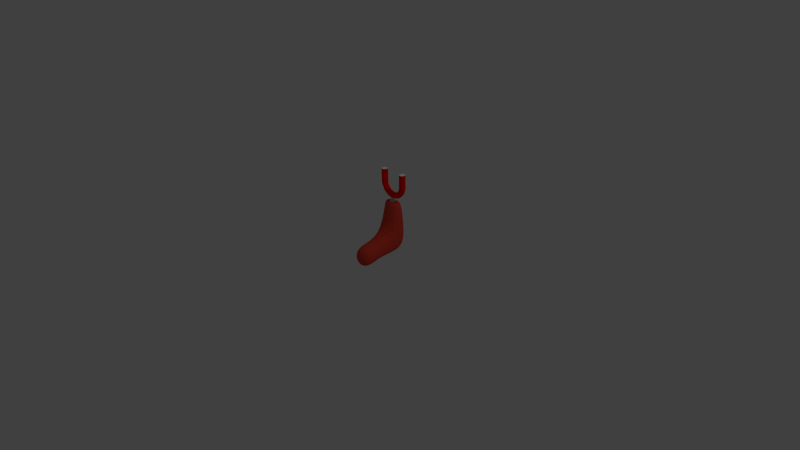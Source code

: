 # Source: MagnetOMat.blend  (saved by Blender 2.72.0; exported with 4.5.12 LTS)
import bpy
from mathutils import Matrix  # noqa: F401  (used for matrix-valued properties, if any)

bpy.ops.wm.read_factory_settings(use_empty=True)
scene = bpy.context.scene
scene.name = 'Scene'

# ---- collections
col_collection_1 = bpy.data.collections.new('Collection 1'); scene.collection.children.link(col_collection_1)

# ---- materials (node trees are filled in below, after node groups)
mat_magnetgrip = bpy.data.materials.new('MagnetGrip')
mat_magnetgrip.alpha_threshold = 0.0
mat_magnetgrip.use_transparent_shadow = False
mat_magnetgrip.diffuse_color = (0.8, 0.06514, 0.03754, 1.0)
mat_magnetgrip.roughness = 0.5
mat_material_001 = bpy.data.materials.new('Material.001')
mat_material_001.alpha_threshold = 0.0
mat_material_001.use_transparent_shadow = False
mat_material_001.diffuse_color = (0.5596, 0.5596, 0.5596, 1.0)
mat_material_001.roughness = 0.5
mat_magnet = bpy.data.materials.new('Magnet')
mat_magnet.alpha_threshold = 0.0
mat_magnet.use_transparent_shadow = False
mat_magnet.diffuse_color = (1.0, 0.0, 0.0, 1.0)
mat_magnet.roughness = 0.5
mat_material_002 = bpy.data.materials.new('Material.002')
mat_material_002.alpha_threshold = 0.0
mat_material_002.use_transparent_shadow = False
mat_material_002.diffuse_color = (1.0, 1.0, 1.0, 1.0)
mat_material_002.roughness = 0.5

# ---- material node trees

# ---- world
world_world = bpy.data.worlds.new('World'); scene.world = world_world
world_world.color = (0.05088, 0.05088, 0.05088)
world_world.use_sun_shadow = False
world_world.sun_shadow_jitter_overblur = 0.0
world_world.cycles.sampling_method = 'MANUAL'
world_world.cycles.sample_map_resolution = 256

# ---- cameras
cam_camera = bpy.data.cameras.new('Camera')
cam_camera.clip_end = 100.0
cam_camera.lens = 35.0
cam_camera.sensor_width = 32.0
cam_camera.sensor_height = 18.0
cam_camera.ortho_scale = 7.314
cam_camera.dof.focus_distance = 0.0
cam_camera.dof.aperture_fstop = 128.0

# ---- lights
light_lamp = bpy.data.lights.new('Lamp', 'POINT')
light_lamp.transmission_factor = 0.0
light_lamp.cutoff_distance = 30.0
light_lamp.energy = 100.0
light_lamp.shadow_buffer_clip_start = 1.001
light_lamp.shadow_soft_size = 0.1
light_lamp.shadow_maximum_resolution = 0.006
light_lamp.use_absolute_resolution = True
light_lamp.cycles.use_multiple_importance_sampling = False

# ---- meshes
me_cube = bpy.data.meshes.new('Cube')
me_cube.from_pydata([(0.1681, -0.2561, 0.1681), (-0.1681, -0.2561, 0.1681), (-0.1681, -0.2561, -0.1681), (0.1681, -0.2561, -0.1681), (0.1681, 0.2308, 0.265), (-0.1681, 0.2308, 0.265), (-0.1681, 0.2308, -0.07126), (0.1681, 0.2308, -0.07126), (0.1681, 0.4695, 0.3143), (-0.1681, 0.4695, 0.3143), (-0.1681, 0.4695, -0.02194), (0.1681, 0.4695, -0.02194), (0.1268, 0.2573, 0.707), (-0.1268, 0.2573, 0.707), (0.1268, 0.4392, 0.6804), (-0.1268, 0.4392, 0.6804), (0.0308, 0.3189, 0.6032), (-0.0308, 0.3189, 0.6032), (0.0308, 0.3776, 0.5946), (-0.0308, 0.3776, 0.5946), (0.0308, 0.3195, 0.7192), (-0.0308, 0.3195, 0.7192), (0.0308, 0.3781, 0.7106), (-0.0308, 0.3781, 0.7106), (0.1298, -0.01597, 0.1732), (-0.1298, -0.01597, 0.1732), (-0.1298, -0.01597, -0.05708), (0.1298, -0.01597, -0.05708)], [], [(0, 1, 2, 3), (7, 6, 10, 11), (24, 4, 5, 25), (25, 5, 6, 26), (26, 6, 7, 27), (24, 0, 3, 27), (8, 11, 10, 9), (6, 5, 9, 10), (4, 7, 11, 8), (4, 8, 14, 12), (16, 18, 22, 20), (9, 5, 13, 15), (8, 9, 15, 14), (5, 4, 12, 13), (16, 17, 13, 12), (19, 18, 14, 15), (17, 19, 15, 13), (18, 16, 12, 14), (21, 20, 22, 23), (19, 17, 21, 23), (18, 19, 23, 22), (17, 16, 20, 21), (0, 24, 25, 1), (1, 25, 26, 2), (2, 26, 27, 3), (4, 24, 27, 7)])
me_cube.polygons.foreach_set('material_index', [0, 0, 0, 0, 0, 0, 0, 0, 0, 0, 1, 0, 0, 0, 0, 0, 0, 0, 1, 1, 1, 1, 0, 0, 0, 0])
me_cube.materials.append(mat_magnetgrip)
me_cube.materials.append(mat_material_001)
me_cube.use_remesh_preserve_volume = False
me_cube.use_remesh_preserve_attributes = False
me_cube.use_mirror_vertex_groups = False
me_cube.update()
me_torus = bpy.data.meshes.new('Torus')
me_torus.from_pydata([(-0.14, 0.671, -2.396e-10), (-0.14, 0.653, 0.0671), (-0.14, 0.6039, 0.1162), (-0.14, 0.5368, 0.1342), (-0.14, 0.4697, 0.1162), (-0.14, 0.4206, 0.0671), (-0.14, 0.4026, -2.396e-10), (-0.14, 0.4206, -0.0671), (-0.14, 0.4697, -0.1162), (-0.14, 0.5368, -0.1342), (-0.14, 0.6039, -0.1162), (-0.14, 0.653, -0.0671), (-0.6446, 0.6653, -2.396e-10), (-0.6422, 0.6475, 0.0671), (-0.6358, 0.5988, 0.1162), (-0.6271, 0.5322, 0.1342), (-0.6183, 0.4657, 0.1162), (-0.6119, 0.417, 0.0671), (-0.6095, 0.3992, -2.396e-10), (-0.6119, 0.417, -0.0671), (-0.6183, 0.4657, -0.1162), (-0.6271, 0.5322, -0.1342), (-0.6358, 0.5988, -0.1162), (-0.6422, 0.6475, -0.0671), (-0.7307, 0.6482, -2.396e-10), (-0.726, 0.6308, 0.0671), (-0.7133, 0.5833, 0.1162), (-0.6959, 0.5185, 0.1342), (-0.6786, 0.4537, 0.1162), (-0.6659, 0.4063, 0.0671), (-0.6612, 0.3889, -2.396e-10), (-0.6659, 0.4063, -0.0671), (-0.6786, 0.4537, -0.1162), (-0.6959, 0.5185, -0.1342), (-0.7133, 0.5833, -0.1162), (-0.726, 0.6308, -0.0671), (-0.8138, 0.6199, -2.396e-10), (-0.8069, 0.6033, 0.0671), (-0.7881, 0.558, 0.1162), (-0.7624, 0.496, 0.1342), (-0.7368, 0.434, 0.1162), (-0.718, 0.3886, 0.0671), (-0.7111, 0.372, -2.396e-10), (-0.718, 0.3886, -0.0671), (-0.7368, 0.434, -0.1162), (-0.7624, 0.496, -0.1342), (-0.7881, 0.558, -0.1162), (-0.8069, 0.6033, -0.0671), (-0.8925, 0.5811, -2.396e-10), (-0.8835, 0.5656, 0.0671), (-0.859, 0.523, 0.1162), (-0.8254, 0.4649, 0.1342), (-0.7919, 0.4068, 0.1162), (-0.7673, 0.3642, 0.0671), (-0.7583, 0.3487, -2.396e-10), (-0.7673, 0.3642, -0.0671), (-0.7919, 0.4068, -0.1162), (-0.8254, 0.4649, -0.1342), (-0.859, 0.523, -0.1162), (-0.8835, 0.5656, -0.0671), (-0.9655, 0.5324, -2.396e-10), (-0.9545, 0.5181, 0.0671), (-0.9246, 0.4791, 0.1162), (-0.8838, 0.4259, 0.1342), (-0.8429, 0.3727, 0.1162), (-0.813, 0.3337, 0.0671), (-0.8021, 0.3194, -2.396e-10), (-0.813, 0.3337, -0.0671), (-0.8429, 0.3727, -0.1162), (-0.8838, 0.4259, -0.1342), (-0.9246, 0.4791, -0.1162), (-0.9545, 0.5181, -0.0671), (-1.031, 0.4745, -2.396e-10), (-1.019, 0.4618, 0.0671), (-0.984, 0.427, 0.1162), (-0.9366, 0.3796, 0.1342), (-0.8891, 0.3321, 0.1162), (-0.8544, 0.2974, 0.0671), (-0.8417, 0.2847, -2.396e-10), (-0.8544, 0.2974, -0.0671), (-0.8891, 0.3321, -0.1162), (-0.9366, 0.3796, -0.1342), (-0.984, 0.427, -0.1162), (-1.019, 0.4618, -0.0671), (-1.089, 0.4085, -2.396e-10), (-1.075, 0.3976, 0.0671), (-1.036, 0.3676, 0.1162), (-0.9829, 0.3268, 0.1342), (-0.9297, 0.2859, 0.1162), (-0.8907, 0.256, 0.0671), (-0.8764, 0.2451, -2.396e-10), (-0.8907, 0.256, -0.0671), (-0.9297, 0.2859, -0.1162), (-0.9829, 0.3268, -0.1342), (-1.036, 0.3676, -0.1162), (-1.075, 0.3976, -0.0671), (-1.138, 0.3355, -2.396e-10), (-1.123, 0.3265, 0.0671), (-1.08, 0.302, 0.1162), (-1.022, 0.2684, 0.1342), (-0.9638, 0.2349, 0.1162), (-0.9212, 0.2103, 0.0671), (-0.9057, 0.2013, -2.396e-10), (-0.9212, 0.2103, -0.0671), (-0.9638, 0.2349, -0.1162), (-1.022, 0.2684, -0.1342), (-1.08, 0.302, -0.1162), (-1.123, 0.3265, -0.0671), (-1.177, 0.2568, -2.396e-10), (-1.16, 0.2499, 0.0671), (-1.115, 0.2311, 0.1162), (-1.053, 0.2054, 0.1342), (-0.991, 0.1798, 0.1162), (-0.9456, 0.161, 0.0671), (-0.929, 0.1541, -2.396e-10), (-0.9456, 0.161, -0.0671), (-0.991, 0.1798, -0.1162), (-1.053, 0.2054, -0.1342), (-1.115, 0.2311, -0.1162), (-1.16, 0.2499, -0.0671), (-1.205, 0.1737, -2.396e-10), (-1.188, 0.169, 0.0671), (-1.14, 0.1563, 0.1162), (-1.076, 0.1389, 0.1342), (-1.011, 0.1216, 0.1162), (-0.9633, 0.1089, 0.0671), (-0.9459, 0.1042, -2.396e-10), (-0.9633, 0.1089, -0.0671), (-1.011, 0.1216, -0.1162), (-1.076, 0.1389, -0.1342), (-1.14, 0.1563, -0.1162), (-1.188, 0.169, -0.0671), (-1.222, 0.08759, -2.396e-10), (-1.204, 0.08524, 0.0671), (-1.156, 0.07883, 0.1162), (-1.089, 0.07007, 0.1342), (-1.023, 0.06131, 0.1162), (-0.974, 0.0549, 0.0671), (-0.9562, 0.05255, -2.396e-10), (-0.974, 0.0549, -0.0671), (-1.023, 0.06131, -0.1162), (-1.089, 0.07007, -0.1342), (-1.156, 0.07883, -0.1162), (-1.204, 0.08524, -0.0671), (-1.228, 8.854e-08, -2.396e-10), (-1.21, 8.696e-08, 0.0671), (-1.161, 8.267e-08, 0.1162), (-1.094, 7.68e-08, 0.1342), (-1.027, 7.094e-08, 0.1162), (-0.9776, 6.664e-08, 0.0671), (-0.9596, 6.507e-08, -2.396e-10), (-0.9776, 6.664e-08, -0.0671), (-1.027, 7.094e-08, -0.1162), (-1.094, 7.68e-08, -0.1342), (-1.161, 8.267e-08, -0.1162), (-1.21, 8.696e-08, -0.0671), (-1.222, -0.08759, -2.396e-10), (-1.204, -0.08524, 0.0671), (-1.156, -0.07883, 0.1162), (-1.089, -0.07007, 0.1342), (-1.023, -0.06131, 0.1162), (-0.974, -0.0549, 0.0671), (-0.9562, -0.05255, -2.396e-10), (-0.974, -0.0549, -0.0671), (-1.023, -0.06131, -0.1162), (-1.089, -0.07007, -0.1342), (-1.156, -0.07883, -0.1162), (-1.204, -0.08524, -0.0671), (-1.205, -0.1737, -2.396e-10), (-1.188, -0.169, 0.0671), (-1.14, -0.1563, 0.1162), (-1.076, -0.1389, 0.1342), (-1.011, -0.1216, 0.1162), (-0.9633, -0.1089, 0.0671), (-0.9459, -0.1042, -2.396e-10), (-0.9633, -0.1089, -0.0671), (-1.011, -0.1216, -0.1162), (-1.076, -0.1389, -0.1342), (-1.14, -0.1563, -0.1162), (-1.188, -0.169, -0.0671), (-1.177, -0.2568, -2.396e-10), (-1.16, -0.2499, 0.0671), (-1.115, -0.2311, 0.1162), (-1.053, -0.2054, 0.1342), (-0.991, -0.1798, 0.1162), (-0.9456, -0.161, 0.0671), (-0.929, -0.1541, -2.396e-10), (-0.9456, -0.161, -0.0671), (-0.991, -0.1798, -0.1162), (-1.053, -0.2054, -0.1342), (-1.115, -0.2311, -0.1162), (-1.16, -0.2499, -0.0671), (-1.138, -0.3355, -2.396e-10), (-1.123, -0.3265, 0.0671), (-1.08, -0.302, 0.1162), (-1.022, -0.2684, 0.1342), (-0.9638, -0.2349, 0.1162), (-0.9212, -0.2103, 0.0671), (-0.9057, -0.2013, -2.396e-10), (-0.9212, -0.2103, -0.0671), (-0.9638, -0.2349, -0.1162), (-1.022, -0.2684, -0.1342), (-1.08, -0.302, -0.1162), (-1.123, -0.3265, -0.0671), (-1.089, -0.4085, -2.396e-10), (-1.075, -0.3976, 0.0671), (-1.036, -0.3676, 0.1162), (-0.9829, -0.3268, 0.1342), (-0.9297, -0.2859, 0.1162), (-0.8907, -0.256, 0.0671), (-0.8764, -0.2451, -2.396e-10), (-0.8907, -0.256, -0.0671), (-0.9297, -0.2859, -0.1162), (-0.9829, -0.3268, -0.1342), (-1.036, -0.3676, -0.1162), (-1.075, -0.3976, -0.0671), (-1.031, -0.4745, -2.396e-10), (-1.019, -0.4618, 0.0671), (-0.984, -0.427, 0.1162), (-0.9366, -0.3796, 0.1342), (-0.8891, -0.3321, 0.1162), (-0.8544, -0.2974, 0.0671), (-0.8417, -0.2847, -2.396e-10), (-0.8544, -0.2974, -0.0671), (-0.8891, -0.3321, -0.1162), (-0.9366, -0.3796, -0.1342), (-0.984, -0.427, -0.1162), (-1.019, -0.4618, -0.0671), (-0.9655, -0.5324, -2.396e-10), (-0.9545, -0.5181, 0.0671), (-0.9246, -0.4791, 0.1162), (-0.8838, -0.4259, 0.1342), (-0.8429, -0.3727, 0.1162), (-0.813, -0.3337, 0.0671), (-0.8021, -0.3194, -2.396e-10), (-0.813, -0.3337, -0.0671), (-0.8429, -0.3727, -0.1162), (-0.8838, -0.4259, -0.1342), (-0.9246, -0.4791, -0.1162), (-0.9545, -0.5181, -0.0671), (-0.8925, -0.5811, -2.396e-10), (-0.8835, -0.5656, 0.0671), (-0.859, -0.523, 0.1162), (-0.8254, -0.4649, 0.1342), (-0.7919, -0.4068, 0.1162), (-0.7673, -0.3642, 0.0671), (-0.7583, -0.3487, -2.396e-10), (-0.7673, -0.3642, -0.0671), (-0.7919, -0.4068, -0.1162), (-0.8254, -0.4649, -0.1342), (-0.859, -0.523, -0.1162), (-0.8835, -0.5656, -0.0671), (-0.8138, -0.6199, -2.396e-10), (-0.8069, -0.6033, 0.0671), (-0.7881, -0.558, 0.1162), (-0.7624, -0.496, 0.1342), (-0.7368, -0.434, 0.1162), (-0.718, -0.3886, 0.0671), (-0.7111, -0.372, -2.396e-10), (-0.718, -0.3886, -0.0671), (-0.7368, -0.434, -0.1162), (-0.7624, -0.496, -0.1342), (-0.7881, -0.558, -0.1162), (-0.8069, -0.6033, -0.0671), (-0.7307, -0.6482, -2.396e-10), (-0.726, -0.6308, 0.0671), (-0.7133, -0.5833, 0.1162), (-0.6959, -0.5185, 0.1342), (-0.6786, -0.4537, 0.1162), (-0.6659, -0.4063, 0.0671), (-0.6612, -0.3889, -2.396e-10), (-0.6659, -0.4063, -0.0671), (-0.6786, -0.4537, -0.1162), (-0.6959, -0.5185, -0.1342), (-0.7133, -0.5833, -0.1162), (-0.726, -0.6308, -0.0671), (-0.6446, -0.6653, -2.396e-10), (-0.6422, -0.6475, 0.0671), (-0.6358, -0.5988, 0.1162), (-0.6271, -0.5322, 0.1342), (-0.6183, -0.4657, 0.1162), (-0.6119, -0.417, 0.0671), (-0.6095, -0.3992, -2.396e-10), (-0.6119, -0.417, -0.0671), (-0.6183, -0.4657, -0.1162), (-0.6271, -0.5322, -0.1342), (-0.6358, -0.5988, -0.1162), (-0.6422, -0.6475, -0.0671), (-0.14, -0.671, -2.396e-10), (-0.14, -0.653, 0.0671), (-0.14, -0.6039, 0.1162), (-0.14, -0.5368, 0.1342), (-0.14, -0.4697, 0.1162), (-0.14, -0.4206, 0.0671), (-0.14, -0.4026, -2.396e-10), (-0.14, -0.4206, -0.0671), (-0.14, -0.4697, -0.1162), (-0.14, -0.5368, -0.1342), (-0.14, -0.6039, -0.1162), (-0.14, -0.653, -0.0671), (-0.01, -0.653, -0.0671), (-0.01, -0.6039, -0.1162), (-0.01, -0.5368, -0.1342), (-0.01, -0.4697, -0.1162), (-0.01, -0.4206, -0.0671), (-0.01, -0.4026, -2.396e-10), (-0.01, -0.4206, 0.0671), (-0.01, -0.4697, 0.1162), (-0.01, -0.5368, 0.1342), (-0.01, -0.6039, 0.1162), (-0.01, -0.653, 0.0671), (-0.01, -0.671, -2.396e-10), (-0.01, 0.671, -2.397e-10), (-0.01, 0.653, 0.0671), (-0.01, 0.6039, 0.1162), (-0.01, 0.5368, 0.1342), (-0.01, 0.4697, 0.1162), (-0.01, 0.4206, 0.0671), (-0.01, 0.4026, -2.397e-10), (-0.01, 0.4206, -0.0671), (-0.01, 0.4697, -0.1162), (-0.01, 0.5368, -0.1342), (-0.01, 0.6039, -0.1162), (-0.01, 0.653, -0.0671)], [], [(0, 12, 13, 1), (1, 13, 14, 2), (2, 14, 15, 3), (3, 15, 16, 4), (4, 16, 17, 5), (5, 17, 18, 6), (6, 18, 19, 7), (7, 19, 20, 8), (8, 20, 21, 9), (9, 21, 22, 10), (10, 22, 23, 11), (11, 23, 12, 0), (12, 24, 25, 13), (13, 25, 26, 14), (14, 26, 27, 15), (15, 27, 28, 16), (16, 28, 29, 17), (17, 29, 30, 18), (18, 30, 31, 19), (19, 31, 32, 20), (20, 32, 33, 21), (21, 33, 34, 22), (22, 34, 35, 23), (23, 35, 24, 12), (24, 36, 37, 25), (25, 37, 38, 26), (26, 38, 39, 27), (27, 39, 40, 28), (28, 40, 41, 29), (29, 41, 42, 30), (30, 42, 43, 31), (31, 43, 44, 32), (32, 44, 45, 33), (33, 45, 46, 34), (34, 46, 47, 35), (35, 47, 36, 24), (36, 48, 49, 37), (37, 49, 50, 38), (38, 50, 51, 39), (39, 51, 52, 40), (40, 52, 53, 41), (41, 53, 54, 42), (42, 54, 55, 43), (43, 55, 56, 44), (44, 56, 57, 45), (45, 57, 58, 46), (46, 58, 59, 47), (47, 59, 48, 36), (48, 60, 61, 49), (49, 61, 62, 50), (50, 62, 63, 51), (51, 63, 64, 52), (52, 64, 65, 53), (53, 65, 66, 54), (54, 66, 67, 55), (55, 67, 68, 56), (56, 68, 69, 57), (57, 69, 70, 58), (58, 70, 71, 59), (59, 71, 60, 48), (60, 72, 73, 61), (61, 73, 74, 62), (62, 74, 75, 63), (63, 75, 76, 64), (64, 76, 77, 65), (65, 77, 78, 66), (66, 78, 79, 67), (67, 79, 80, 68), (68, 80, 81, 69), (69, 81, 82, 70), (70, 82, 83, 71), (71, 83, 72, 60), (72, 84, 85, 73), (73, 85, 86, 74), (74, 86, 87, 75), (75, 87, 88, 76), (76, 88, 89, 77), (77, 89, 90, 78), (78, 90, 91, 79), (79, 91, 92, 80), (80, 92, 93, 81), (81, 93, 94, 82), (82, 94, 95, 83), (83, 95, 84, 72), (84, 96, 97, 85), (85, 97, 98, 86), (86, 98, 99, 87), (87, 99, 100, 88), (88, 100, 101, 89), (89, 101, 102, 90), (90, 102, 103, 91), (91, 103, 104, 92), (92, 104, 105, 93), (93, 105, 106, 94), (94, 106, 107, 95), (95, 107, 96, 84), (96, 108, 109, 97), (97, 109, 110, 98), (98, 110, 111, 99), (99, 111, 112, 100), (100, 112, 113, 101), (101, 113, 114, 102), (102, 114, 115, 103), (103, 115, 116, 104), (104, 116, 117, 105), (105, 117, 118, 106), (106, 118, 119, 107), (107, 119, 108, 96), (108, 120, 121, 109), (109, 121, 122, 110), (110, 122, 123, 111), (111, 123, 124, 112), (112, 124, 125, 113), (113, 125, 126, 114), (114, 126, 127, 115), (115, 127, 128, 116), (116, 128, 129, 117), (117, 129, 130, 118), (118, 130, 131, 119), (119, 131, 120, 108), (120, 132, 133, 121), (121, 133, 134, 122), (122, 134, 135, 123), (123, 135, 136, 124), (124, 136, 137, 125), (125, 137, 138, 126), (126, 138, 139, 127), (127, 139, 140, 128), (128, 140, 141, 129), (129, 141, 142, 130), (130, 142, 143, 131), (131, 143, 132, 120), (132, 144, 145, 133), (133, 145, 146, 134), (134, 146, 147, 135), (135, 147, 148, 136), (136, 148, 149, 137), (137, 149, 150, 138), (138, 150, 151, 139), (139, 151, 152, 140), (140, 152, 153, 141), (141, 153, 154, 142), (142, 154, 155, 143), (143, 155, 144, 132), (144, 156, 157, 145), (145, 157, 158, 146), (146, 158, 159, 147), (147, 159, 160, 148), (148, 160, 161, 149), (149, 161, 162, 150), (150, 162, 163, 151), (151, 163, 164, 152), (152, 164, 165, 153), (153, 165, 166, 154), (154, 166, 167, 155), (155, 167, 156, 144), (156, 168, 169, 157), (157, 169, 170, 158), (158, 170, 171, 159), (159, 171, 172, 160), (160, 172, 173, 161), (161, 173, 174, 162), (162, 174, 175, 163), (163, 175, 176, 164), (164, 176, 177, 165), (165, 177, 178, 166), (166, 178, 179, 167), (167, 179, 168, 156), (168, 180, 181, 169), (169, 181, 182, 170), (170, 182, 183, 171), (171, 183, 184, 172), (172, 184, 185, 173), (173, 185, 186, 174), (174, 186, 187, 175), (175, 187, 188, 176), (176, 188, 189, 177), (177, 189, 190, 178), (178, 190, 191, 179), (179, 191, 180, 168), (180, 192, 193, 181), (181, 193, 194, 182), (182, 194, 195, 183), (183, 195, 196, 184), (184, 196, 197, 185), (185, 197, 198, 186), (186, 198, 199, 187), (187, 199, 200, 188), (188, 200, 201, 189), (189, 201, 202, 190), (190, 202, 203, 191), (191, 203, 192, 180), (192, 204, 205, 193), (193, 205, 206, 194), (194, 206, 207, 195), (195, 207, 208, 196), (196, 208, 209, 197), (197, 209, 210, 198), (198, 210, 211, 199), (199, 211, 212, 200), (200, 212, 213, 201), (201, 213, 214, 202), (202, 214, 215, 203), (203, 215, 204, 192), (204, 216, 217, 205), (205, 217, 218, 206), (206, 218, 219, 207), (207, 219, 220, 208), (208, 220, 221, 209), (209, 221, 222, 210), (210, 222, 223, 211), (211, 223, 224, 212), (212, 224, 225, 213), (213, 225, 226, 214), (214, 226, 227, 215), (215, 227, 216, 204), (216, 228, 229, 217), (217, 229, 230, 218), (218, 230, 231, 219), (219, 231, 232, 220), (220, 232, 233, 221), (221, 233, 234, 222), (222, 234, 235, 223), (223, 235, 236, 224), (224, 236, 237, 225), (225, 237, 238, 226), (226, 238, 239, 227), (227, 239, 228, 216), (228, 240, 241, 229), (229, 241, 242, 230), (230, 242, 243, 231), (231, 243, 244, 232), (232, 244, 245, 233), (233, 245, 246, 234), (234, 246, 247, 235), (235, 247, 248, 236), (236, 248, 249, 237), (237, 249, 250, 238), (238, 250, 251, 239), (239, 251, 240, 228), (240, 252, 253, 241), (241, 253, 254, 242), (242, 254, 255, 243), (243, 255, 256, 244), (244, 256, 257, 245), (245, 257, 258, 246), (246, 258, 259, 247), (247, 259, 260, 248), (248, 260, 261, 249), (249, 261, 262, 250), (250, 262, 263, 251), (251, 263, 252, 240), (252, 264, 265, 253), (253, 265, 266, 254), (254, 266, 267, 255), (255, 267, 268, 256), (256, 268, 269, 257), (257, 269, 270, 258), (258, 270, 271, 259), (259, 271, 272, 260), (260, 272, 273, 261), (261, 273, 274, 262), (262, 274, 275, 263), (263, 275, 264, 252), (264, 276, 277, 265), (265, 277, 278, 266), (266, 278, 279, 267), (267, 279, 280, 268), (268, 280, 281, 269), (269, 281, 282, 270), (270, 282, 283, 271), (271, 283, 284, 272), (272, 284, 285, 273), (273, 285, 286, 274), (274, 286, 287, 275), (275, 287, 276, 264), (276, 288, 289, 277), (277, 289, 290, 278), (278, 290, 291, 279), (279, 291, 292, 280), (280, 292, 293, 281), (281, 293, 294, 282), (282, 294, 295, 283), (283, 295, 296, 284), (284, 296, 297, 285), (285, 297, 298, 286), (286, 298, 299, 287), (287, 299, 288, 276), (11, 0, 312, 323), (6, 7, 319, 318), (9, 10, 322, 321), (3, 4, 316, 315), (2, 3, 315, 314), (289, 288, 311, 310), (294, 293, 306, 305), (299, 298, 301, 300), (288, 299, 300, 311), (295, 294, 305, 304), (293, 292, 307, 306), (310, 311, 300, 309), (301, 302, 303, 300), (306, 303, 304, 305), (306, 307, 308, 309), (306, 309, 300, 303), (298, 297, 302, 301), (291, 290, 309, 308), (292, 291, 308, 307), (297, 296, 303, 302), (290, 289, 310, 309), (296, 295, 304, 303), (320, 321, 322, 319), (322, 323, 312, 313), (313, 314, 315, 316), (319, 316, 317, 318), (319, 322, 313, 316), (7, 8, 320, 319), (8, 9, 321, 320), (5, 6, 318, 317), (10, 11, 323, 322), (4, 5, 317, 316), (1, 2, 314, 313), (0, 1, 313, 312)])
me_torus.polygons.foreach_set('material_index', [0, 0, 0, 0, 0, 0, 0, 0, 0, 0, 0, 0, 0, 0, 0, 0, 0, 0, 0, 0, 0, 0, 0, 0, 0, 0, 0, 0, 0, 0, 0, 0, 0, 0, 0, 0, 0, 0, 0, 0, 0, 0, 0, 0, 0, 0, 0, 0, 0, 0, 0, 0, 0, 0, 0, 0, 0, 0, 0, 0, 0, 0, 0, 0, 0, 0, 0, 0, 0, 0, 0, 0, 0, 0, 0, 0, 0, 0, 0, 0, 0, 0, 0, 0, 0, 0, 0, 0, 0, 0, 0, 0, 0, 0, 0, 0, 0, 0, 0, 0, 0, 0, 0, 0, 0, 0, 0, 0, 0, 0, 0, 0, 0, 0, 0, 0, 0, 0, 0, 0, 0, 0, 0, 0, 0, 0, 0, 0, 0, 0, 0, 0, 0, 0, 0, 0, 0, 0, 0, 0, 0, 0, 0, 0, 0, 0, 0, 0, 0, 0, 0, 0, 0, 0, 0, 0, 0, 0, 0, 0, 0, 0, 0, 0, 0, 0, 0, 0, 0, 0, 0, 0, 0, 0, 0, 0, 0, 0, 0, 0, 0, 0, 0, 0, 0, 0, 0, 0, 0, 0, 0, 0, 0, 0, 0, 0, 0, 0, 0, 0, 0, 0, 0, 0, 0, 0, 0, 0, 0, 0, 0, 0, 0, 0, 0, 0, 0, 0, 0, 0, 0, 0, 0, 0, 0, 0, 0, 0, 0, 0, 0, 0, 0, 0, 0, 0, 0, 0, 0, 0, 0, 0, 0, 0, 0, 0, 0, 0, 0, 0, 0, 0, 0, 0, 0, 0, 0, 0, 0, 0, 0, 0, 0, 0, 0, 0, 0, 0, 0, 0, 0, 0, 0, 0, 0, 0, 0, 0, 0, 0, 0, 0, 0, 0, 0, 0, 0, 0, 1, 1, 1, 1, 1, 1, 1, 1, 1, 1, 1, 1, 1, 1, 1, 1, 1, 1, 1, 1, 1, 1, 1, 1, 1, 1, 1, 1, 1, 1, 1, 1, 1, 1])
me_torus.materials.append(mat_magnet)
me_torus.materials.append(mat_material_002)
me_torus.use_remesh_preserve_volume = False
me_torus.use_remesh_preserve_attributes = False
me_torus.use_mirror_vertex_groups = False
me_torus.update()

# ---- objects
ob_magnetotron = bpy.data.objects.new('MagnetOTron', me_cube)
ob_magnet = bpy.data.objects.new('Magnet', me_torus)
ob_lamp = bpy.data.objects.new('Lamp', light_lamp)
ob_camera = bpy.data.objects.new('Camera', cam_camera)

# ---- transforms, parenting, visibility, modifiers, constraints
ob_magnetotron.location = (0.0, 0.0, 0.0)
ob_magnetotron.lock_rotations_4d = False
ob_magnetotron.empty_display_type = 'ARROWS'
ob_magnetotron.lineart.crease_threshold = 0.0
_m = ob_magnetotron.modifiers.new('Subsurf', 'SUBSURF')
_m.uv_smooth = 'PRESERVE_CORNERS'
_m.quality = 2
_m.show_only_control_edges = False
_m = ob_magnetotron.modifiers.new('Decimate', 'DECIMATE')
_m.ratio = 0.6651
_m.use_collapse_triangulate = True
ob_magnet.parent = ob_magnetotron
ob_magnet.location = (0.01265, 0.3546, 1.052)
ob_magnet.rotation_euler = (-1.571, -1.571, 0.0)
ob_magnet.scale = (0.3, 0.3, 0.3)
ob_magnet.lineart.crease_threshold = 0.0
_m = ob_magnet.modifiers.new('Decimate', 'DECIMATE')
_m.ratio = 0.211
_m.use_collapse_triangulate = True
ob_lamp.location = (4.076, 1.005, 5.904)
ob_lamp.rotation_euler = (0.6503, 0.05522, 1.866)
ob_lamp.lock_rotations_4d = False
ob_lamp.empty_display_type = 'ARROWS'
ob_lamp.color = (0.0, 0.0, 0.0, 0.0)
ob_lamp.lineart.crease_threshold = 0.0
ob_camera.location = (7.481, -6.508, 5.344)
ob_camera.rotation_euler = (1.109, 0.01082, 0.8149)
ob_camera.lock_rotations_4d = False
ob_camera.empty_display_type = 'ARROWS'
ob_camera.color = (0.0, 0.0, 0.0, 0.0)
ob_camera.display_type = 'WIRE'
ob_camera.lineart.crease_threshold = 0.0

# ---- collection membership
col_collection_1.objects.link(ob_magnetotron)
col_collection_1.objects.link(ob_magnet)
col_collection_1.objects.link(ob_lamp)
col_collection_1.objects.link(ob_camera)

# ---- scene / render settings (as saved in the file)
scene.camera = ob_camera
scene.frame_start = 1; scene.frame_end = 250; scene.frame_set(1)
scene.render.engine = 'BLENDER_EEVEE_NEXT'
scene.render.resolution_percentage = 50
scene.render.dither_intensity = 0.0
scene.cycles.use_denoising = False
scene.cycles.samples = 10
scene.cycles.sampling_pattern = 'TABULATED_SOBOL'
scene.cycles.light_sampling_threshold = 0.0
scene.cycles.use_adaptive_sampling = False
scene.cycles.use_light_tree = False
scene.cycles.blur_glossy = 0.0
scene.cycles.pixel_filter_type = 'GAUSSIAN'
scene.cycles.sample_clamp_indirect = 0.0
scene.view_settings.view_transform = 'Standard'
bpy.context.view_layer.update()
